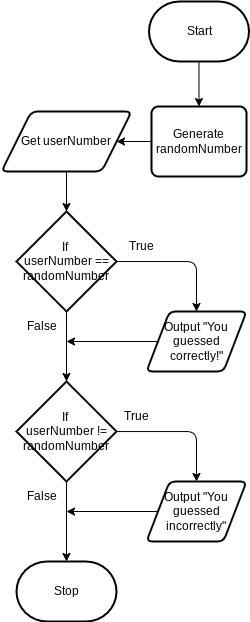

The diagram above was exported from draw.io. Its source (the exported page's mxGraphModel, read from the mxfile embedded in the PNG):
<mxGraphModel dx="612" dy="423" grid="1" gridSize="10" guides="1" tooltips="1" connect="1" arrows="1" fold="1" page="1" pageScale="1" pageWidth="850" pageHeight="1100" math="0" shadow="0">
  <root>
    <mxCell id="0" />
    <mxCell id="1" parent="0" />
    <mxCell id="31" style="edgeStyle=none;html=1;entryX=0.5;entryY=0;entryDx=0;entryDy=0;" edge="1" parent="1" source="2" target="29">
      <mxGeometry relative="1" as="geometry" />
    </mxCell>
    <mxCell id="2" value="Start" style="strokeWidth=2;html=1;shape=mxgraph.flowchart.terminator;whiteSpace=wrap;" parent="1" vertex="1">
      <mxGeometry x="412.5" y="120" width="100" height="60" as="geometry" />
    </mxCell>
    <mxCell id="3" value="Stop" style="strokeWidth=2;html=1;shape=mxgraph.flowchart.terminator;whiteSpace=wrap;" parent="1" vertex="1">
      <mxGeometry x="280" y="680" width="100" height="60" as="geometry" />
    </mxCell>
    <mxCell id="14" style="edgeStyle=none;html=1;" edge="1" parent="1" source="5" target="9">
      <mxGeometry relative="1" as="geometry" />
    </mxCell>
    <mxCell id="5" value="Get userNumber" style="shape=parallelogram;html=1;strokeWidth=2;perimeter=parallelogramPerimeter;whiteSpace=wrap;rounded=1;arcSize=12;size=0.23;" vertex="1" parent="1">
      <mxGeometry x="265" y="230" width="130" height="60" as="geometry" />
    </mxCell>
    <mxCell id="15" style="edgeStyle=none;html=1;" edge="1" parent="1" source="9" target="13">
      <mxGeometry relative="1" as="geometry" />
    </mxCell>
    <mxCell id="18" style="edgeStyle=orthogonalEdgeStyle;html=1;entryX=0.5;entryY=0;entryDx=0;entryDy=0;" edge="1" parent="1" source="9" target="17">
      <mxGeometry relative="1" as="geometry" />
    </mxCell>
    <mxCell id="9" value="If&amp;nbsp;&lt;div&gt;userNumber == randomNumber&lt;/div&gt;" style="strokeWidth=2;html=1;shape=mxgraph.flowchart.decision;whiteSpace=wrap;" vertex="1" parent="1">
      <mxGeometry x="280" y="330" width="100" height="100" as="geometry" />
    </mxCell>
    <mxCell id="16" style="edgeStyle=none;html=1;" edge="1" parent="1" source="13" target="3">
      <mxGeometry relative="1" as="geometry" />
    </mxCell>
    <mxCell id="22" style="edgeStyle=orthogonalEdgeStyle;html=1;entryX=0.5;entryY=0;entryDx=0;entryDy=0;" edge="1" parent="1" source="13" target="21">
      <mxGeometry relative="1" as="geometry" />
    </mxCell>
    <mxCell id="13" value="If&amp;nbsp;&lt;div&gt;userNumber != randomNumber&lt;/div&gt;" style="strokeWidth=2;html=1;shape=mxgraph.flowchart.decision;whiteSpace=wrap;" vertex="1" parent="1">
      <mxGeometry x="280" y="500" width="100" height="100" as="geometry" />
    </mxCell>
    <mxCell id="20" style="edgeStyle=none;html=1;" edge="1" parent="1" source="17">
      <mxGeometry relative="1" as="geometry">
        <mxPoint x="330" y="460" as="targetPoint" />
      </mxGeometry>
    </mxCell>
    <mxCell id="17" value="Output &quot;You guessed correctly!&quot;" style="shape=parallelogram;html=1;strokeWidth=2;perimeter=parallelogramPerimeter;whiteSpace=wrap;rounded=1;arcSize=12;size=0.23;" vertex="1" parent="1">
      <mxGeometry x="410" y="430" width="100" height="60" as="geometry" />
    </mxCell>
    <mxCell id="23" style="edgeStyle=none;html=1;" edge="1" parent="1" source="21">
      <mxGeometry relative="1" as="geometry">
        <mxPoint x="330" y="630" as="targetPoint" />
      </mxGeometry>
    </mxCell>
    <mxCell id="21" value="Output &quot;You guessed incorrectly&quot;" style="shape=parallelogram;html=1;strokeWidth=2;perimeter=parallelogramPerimeter;whiteSpace=wrap;rounded=1;arcSize=12;size=0.23;" vertex="1" parent="1">
      <mxGeometry x="410" y="600" width="100" height="60" as="geometry" />
    </mxCell>
    <mxCell id="24" value="True" style="text;html=1;align=center;verticalAlign=middle;resizable=0;points=[];autosize=1;strokeColor=none;fillColor=none;" vertex="1" parent="1">
      <mxGeometry x="380" y="350" width="50" height="30" as="geometry" />
    </mxCell>
    <mxCell id="25" value="True" style="text;html=1;align=center;verticalAlign=middle;resizable=0;points=[];autosize=1;strokeColor=none;fillColor=none;" vertex="1" parent="1">
      <mxGeometry x="375" y="520" width="50" height="30" as="geometry" />
    </mxCell>
    <mxCell id="26" value="False" style="text;html=1;align=center;verticalAlign=middle;resizable=0;points=[];autosize=1;strokeColor=none;fillColor=none;" vertex="1" parent="1">
      <mxGeometry x="280" y="430" width="50" height="30" as="geometry" />
    </mxCell>
    <mxCell id="27" value="False" style="text;html=1;align=center;verticalAlign=middle;resizable=0;points=[];autosize=1;strokeColor=none;fillColor=none;" vertex="1" parent="1">
      <mxGeometry x="280" y="600" width="50" height="30" as="geometry" />
    </mxCell>
    <mxCell id="32" style="edgeStyle=none;html=1;" edge="1" parent="1" source="29" target="5">
      <mxGeometry relative="1" as="geometry" />
    </mxCell>
    <mxCell id="29" value="Generate randomNumber" style="rounded=1;whiteSpace=wrap;html=1;absoluteArcSize=1;arcSize=14;strokeWidth=2;" vertex="1" parent="1">
      <mxGeometry x="415" y="225" width="95" height="70" as="geometry" />
    </mxCell>
  </root>
</mxGraphModel>